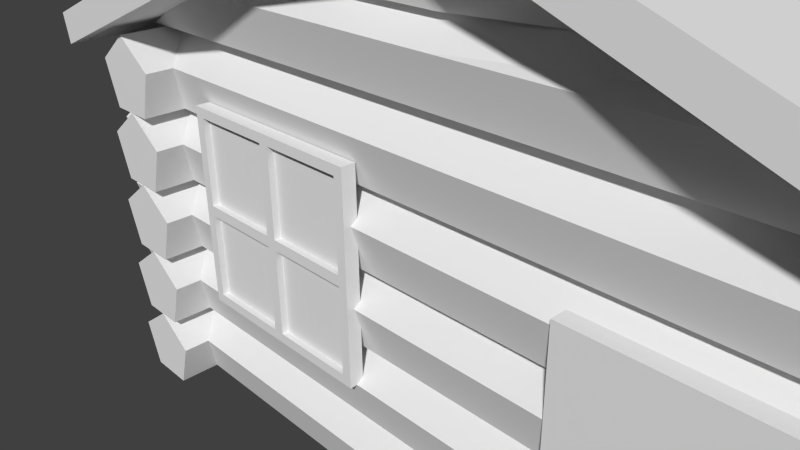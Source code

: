 # Source: woodhouse.blend  (saved by Blender 2.74.0; exported with 4.5.12 LTS)
import bpy
from mathutils import Matrix  # noqa: F401  (used for matrix-valued properties, if any)

bpy.ops.wm.read_factory_settings(use_empty=True)
scene = bpy.context.scene
scene.name = 'Scene'

# ---- collections
col_collection_1 = bpy.data.collections.new('Collection 1'); scene.collection.children.link(col_collection_1)

# ---- materials (node trees are filled in below, after node groups)
mat_glass_material = bpy.data.materials.new('Glass.Material')
mat_glass_material.alpha_threshold = 0.0
mat_glass_material.use_transparent_shadow = False
mat_glass_material.roughness = 0.5
mat_frame_material_001 = bpy.data.materials.new('Frame.Material.001')
mat_frame_material_001.alpha_threshold = 0.0
mat_frame_material_001.use_transparent_shadow = False
mat_frame_material_001.roughness = 0.5
mat_frame_material = bpy.data.materials.new('Frame.Material')
mat_frame_material.alpha_threshold = 0.0
mat_frame_material.use_transparent_shadow = False
mat_frame_material.roughness = 0.5
mat_frame_material.line_color = (0.0, 0.0, 0.0, 1.0)
mat_wood_material = bpy.data.materials.new('Wood.Material')
mat_wood_material.alpha_threshold = 0.0
mat_wood_material.use_transparent_shadow = False
mat_wood_material.roughness = 0.5
mat_wood_material_001 = bpy.data.materials.new('Wood.Material.001')
mat_wood_material_001.alpha_threshold = 0.0
mat_wood_material_001.use_transparent_shadow = False
mat_wood_material_001.roughness = 0.5
mat_snow_material = bpy.data.materials.new('Snow.Material')
mat_snow_material.alpha_threshold = 0.0
mat_snow_material.use_transparent_shadow = False
mat_snow_material.roughness = 0.5

# ---- material node trees

# ---- world
world_world = bpy.data.worlds.new('World'); scene.world = world_world
world_world.color = (0.05088, 0.05088, 0.05088)
world_world.use_sun_shadow = False
world_world.sun_shadow_jitter_overblur = 0.0
world_world.cycles.sampling_method = 'MANUAL'
world_world.cycles.sample_map_resolution = 256

# ---- cameras
cam_camera = bpy.data.cameras.new('Camera')
cam_camera.clip_end = 100.0
cam_camera.lens = 35.0
cam_camera.sensor_width = 32.0
cam_camera.sensor_height = 18.0
cam_camera.ortho_scale = 7.314
cam_camera.dof.focus_distance = 0.0
cam_camera.dof.aperture_fstop = 128.0

# ---- meshes
me_cube_002 = bpy.data.meshes.new('Cube.002')
me_cube_002.from_pydata([(-1.0, -5.816, -1.0), (-1.0, -5.816, 1.0), (-1.0, -4.572, -1.0), (-1.0, -4.572, 1.0), (1.0, -5.816, -1.0), (1.0, -5.816, 1.0), (1.0, -4.572, -1.0), (1.0, -4.572, 1.0), (-0.05, -4.572, 1.0), (-0.05, -4.572, -1.0), (-0.05, -5.816, 1.0), (-0.05, -5.816, -1.0), (0.055, -4.572, 1.0), (0.055, -5.816, -1.0), (0.055, -4.572, -1.0), (0.055, -5.816, 1.0), (-1.0, -5.816, 0.05), (-1.0, -4.572, 0.05), (1.0, -4.572, 0.05), (1.0, -5.816, 0.05), (-0.05, -5.816, 0.05), (-0.05, -4.572, 0.05), (0.055, -5.816, 0.05), (0.055, -4.572, 0.05), (-1.0, -4.572, -0.055), (1.0, -4.572, -0.055), (1.0, -5.816, -0.055), (-0.05, -5.816, -0.055), (-0.05, -4.572, -0.055), (0.055, -5.816, -0.055), (0.055, -4.572, -0.055), (-1.0, -5.816, -0.055), (-0.905, -4.572, -1.0), (-0.905, -5.816, 1.0), (-0.905, -4.572, 1.0), (-0.905, -5.816, -1.0), (-0.905, -4.572, 0.05), (-0.905, -5.816, 0.05), (-0.905, -4.572, -0.055), (-0.905, -5.816, -0.055), (-1.0, -5.816, 0.905), (-1.0, -4.572, 0.905), (1.0, -4.572, 0.905), (1.0, -5.816, 0.905), (-0.05, -5.816, 0.905), (-0.05, -4.572, 0.905), (0.055, -5.816, 0.905), (0.055, -4.572, 0.905), (-0.905, -5.816, 0.905), (-0.905, -4.572, 0.905), (0.9055, -4.572, 1.0), (0.9055, -5.816, -1.0), (0.9055, -4.572, -1.0), (0.9055, -5.816, 1.0), (0.9055, -5.816, 0.05), (0.9055, -4.572, 0.05), (0.9055, -5.816, -0.055), (0.9055, -4.572, -0.055), (0.9055, -4.572, 0.905), (0.9055, -5.816, 0.905), (-1.0, -4.572, -0.9055), (1.0, -4.572, -0.9055), (1.0, -5.816, -0.9055), (-0.05, -5.816, -0.9055), (-0.05, -4.572, -0.9055), (0.055, -5.816, -0.9055), (0.055, -4.572, -0.9055), (-1.0, -5.816, -0.9055), (-0.905, -4.572, -0.9055), (-0.905, -5.816, -0.9055), (0.9055, -5.816, -0.9055), (0.9055, -4.572, -0.9055), (-0.05, -5.153, 0.905), (-0.05, -5.153, 0.05), (0.055, -5.153, 0.905), (0.055, -5.153, 0.05), (0.9055, -5.153, 0.05), (0.9055, -5.153, -0.055), (0.055, -5.153, -0.055), (-0.905, -5.153, 0.05), (-0.05, -5.153, -0.055), (-0.905, -5.153, -0.055), (-0.905, -5.153, 0.905), (0.9055, -5.153, 0.905), (-0.05, -5.153, -0.9055), (0.055, -5.153, -0.9055), (-0.905, -5.153, -0.9055), (0.9055, -5.153, -0.9055)], [], [(67, 60, 2, 0), (71, 61, 6, 52), (61, 62, 4, 6), (69, 67, 0, 35), (51, 52, 6, 4), (33, 34, 3, 1), (15, 12, 8, 10), (35, 32, 9, 11), (65, 63, 11, 13), (68, 64, 9, 32), (70, 65, 13, 51), (53, 50, 12, 15), (11, 9, 14, 13), (64, 66, 14, 9), (45, 47, 23, 21), (59, 46, 22, 54), (38, 28, 80, 81), (46, 44, 20, 22), (48, 40, 16, 37), (42, 43, 19, 18), (58, 42, 18, 55), (40, 41, 17, 16), (21, 23, 30, 28), (54, 22, 29, 56), (36, 21, 28, 38), (22, 20, 27, 29), (37, 16, 31, 39), (18, 19, 26, 25), (55, 18, 25, 57), (16, 17, 24, 31), (20, 37, 39, 27), (17, 36, 38, 24), (44, 48, 37, 20), (41, 49, 36, 17), (60, 68, 32, 2), (0, 2, 32, 35), (10, 8, 34, 33), (63, 69, 35, 11), (3, 34, 49, 41), (10, 33, 48, 44), (1, 3, 41, 40), (50, 7, 42, 58), (7, 5, 43, 42), (33, 1, 40, 48), (15, 10, 44, 46), (34, 8, 45, 49), (53, 15, 46, 59), (8, 12, 47, 45), (5, 53, 59, 43), (12, 50, 58, 47), (23, 55, 57, 30), (19, 54, 56, 26), (45, 21, 73, 72), (43, 59, 54, 19), (5, 7, 50, 53), (62, 70, 51, 4), (13, 14, 52, 51), (66, 71, 52, 14), (64, 68, 86, 84), (26, 56, 70, 62), (27, 39, 69, 63), (24, 38, 68, 60), (28, 30, 66, 64), (56, 29, 65, 70), (23, 47, 74, 75), (29, 27, 63, 65), (39, 31, 67, 69), (25, 26, 62, 61), (57, 25, 61, 71), (31, 24, 60, 67), (82, 72, 73, 79), (74, 83, 76, 75), (78, 77, 87, 85), (81, 80, 84, 86), (58, 55, 76, 83), (55, 23, 75, 76), (21, 36, 79, 73), (71, 66, 85, 87), (36, 49, 82, 79), (49, 45, 72, 82), (30, 57, 77, 78), (68, 38, 81, 86), (47, 58, 83, 74), (66, 30, 78, 85), (28, 64, 84, 80), (57, 71, 87, 77)])
me_cube_002.polygons.foreach_set('material_index', [1, 1, 1, 1, 1, 1, 1, 1, 1, 1, 1, 1, 1, 1, 1, 1, 1, 1, 1, 1, 1, 1, 1, 1, 1, 1, 1, 1, 1, 1, 1, 1, 1, 1, 1, 1, 1, 1, 1, 1, 1, 1, 1, 1, 1, 1, 1, 1, 1, 1, 1, 1, 1, 1, 1, 1, 1, 1, 1, 1, 1, 1, 1, 1, 1, 1, 1, 1, 1, 1, 0, 0, 0, 0, 1, 1, 1, 1, 1, 1, 1, 1, 1, 1, 1, 1])
me_cube_002.materials.append(mat_glass_material)
me_cube_002.materials.append(mat_frame_material_001)
me_cube_002.use_remesh_preserve_volume = False
me_cube_002.use_remesh_preserve_attributes = False
me_cube_002.use_mirror_vertex_groups = False
me_cube_002.update()
me_cube_001 = bpy.data.meshes.new('Cube.001')
me_cube_001.from_pydata([(-1.0, -1.0, -1.0), (-1.0, -1.0, 1.0), (-1.0, 1.0, -1.0), (-1.0, 1.0, 1.0), (1.0, -1.0, -1.0), (1.0, -1.0, 1.0), (1.0, 1.0, -1.0), (1.0, 1.0, 1.0)], [], [(1, 3, 2, 0), (3, 7, 6, 2), (7, 5, 4, 6), (5, 1, 0, 4), (0, 2, 6, 4), (5, 7, 3, 1)])
me_cube_001.materials.append(mat_frame_material)
me_cube_001.use_remesh_preserve_volume = False
me_cube_001.use_remesh_preserve_attributes = False
me_cube_001.use_mirror_vertex_groups = False
me_cube_001.update()
me_cylinder_007 = bpy.data.meshes.new('Cylinder.007')
me_cylinder_007.from_pydata([(2.833e-07, 0.6903, -0.6444), (-2.657e-07, 0.6903, 0.6665), (0.9511, 0.309, -0.6444), (0.9511, 0.309, 0.6665), (0.5878, -0.809, -0.858), (0.5878, -0.809, 0.9189), (-0.5878, -0.809, -0.858), (-0.5878, -0.809, 0.9189), (-0.9511, 0.309, -0.6444), (-0.9511, 0.309, 0.6665), (0.6657, 0.2163, 0.6665), (-2.729e-07, 0.7, 0.6665), (0.4114, -0.5663, 0.9189), (-0.4114, -0.5663, 0.9189), (-0.6657, 0.2163, 0.6665), (2.762e-07, 0.7, -0.6444), (0.6657, 0.2163, -0.6444), (0.4114, -0.5663, -0.858), (-0.4114, -0.5663, -0.858), (-0.6657, 0.2163, -0.6444), (0.0, 1.0, 0.0), (0.9511, 0.309, 0.0), (0.5878, -0.809, 0.0), (-0.5878, -0.809, 0.0), (-0.9511, 0.309, 0.0)], [], [(20, 1, 3, 21), (21, 3, 5, 22), (22, 5, 7, 23), (1, 9, 14, 11), (24, 9, 1, 20), (23, 7, 9, 24), (8, 0, 15, 19), (10, 11, 14, 13, 12), (9, 7, 13, 14), (7, 5, 12, 13), (5, 3, 10, 12), (3, 1, 11, 10), (15, 16, 17, 18, 19), (6, 8, 19, 18), (4, 6, 18, 17), (2, 4, 17, 16), (0, 2, 16, 15), (6, 23, 24, 8), (8, 24, 20, 0), (4, 22, 23, 6), (2, 21, 22, 4), (0, 20, 21, 2)])
me_cylinder_007.materials.append(mat_wood_material)
me_cylinder_007.materials.append(mat_wood_material_001)
me_cylinder_007.use_remesh_preserve_volume = False
me_cylinder_007.use_remesh_preserve_attributes = False
me_cylinder_007.use_mirror_vertex_groups = False
me_cylinder_007.update()
me_cylinder_006 = bpy.data.meshes.new('Cylinder.006')
me_cylinder_006.from_pydata([(-0.5878, -0.809, -0.4788), (0.5878, -0.809, 0.4788), (0.0, 1.0, 0.0), (0.9511, 0.309, 0.0), (0.5878, -0.809, 0.0), (-0.5878, -0.809, 0.0), (-0.9511, 0.309, 0.0)], [], [(0, 2, 3), (0, 3, 4), (0, 4, 5), (0, 6, 2), (0, 5, 6), (2, 1, 3), (3, 1, 4), (4, 1, 5), (6, 1, 2), (5, 1, 6)])
me_cylinder_006.materials.append(mat_wood_material)
me_cylinder_006.materials.append(mat_wood_material_001)
me_cylinder_006.use_remesh_preserve_volume = False
me_cylinder_006.use_remesh_preserve_attributes = False
me_cylinder_006.use_mirror_vertex_groups = False
me_cylinder_006.update()
me_cylinder_005 = bpy.data.meshes.new('Cylinder.005')
me_cylinder_005.from_pydata([(-0.5878, -0.809, -0.4788), (0.5878, -0.809, 0.4788), (0.0, 1.0, 0.0), (0.9511, 0.309, 0.0), (0.5878, -0.809, 0.0), (-0.5878, -0.809, 0.0), (-0.9511, 0.309, 0.0)], [], [(0, 2, 3), (0, 3, 4), (0, 4, 5), (0, 6, 2), (0, 5, 6), (2, 1, 3), (3, 1, 4), (4, 1, 5), (6, 1, 2), (5, 1, 6)])
me_cylinder_005.materials.append(mat_wood_material)
me_cylinder_005.materials.append(mat_wood_material_001)
me_cylinder_005.use_remesh_preserve_volume = False
me_cylinder_005.use_remesh_preserve_attributes = False
me_cylinder_005.use_mirror_vertex_groups = False
me_cylinder_005.update()
me_cylinder_004 = bpy.data.meshes.new('Cylinder.004')
me_cylinder_004.from_pydata([(2.833e-07, 0.6903, -0.6444), (-2.657e-07, 0.6903, 0.6665), (0.9511, 0.309, -0.6444), (0.9511, 0.309, 0.6665), (0.5878, -0.809, -0.858), (0.5878, -0.809, 0.9189), (-0.5878, -0.809, -0.858), (-0.5878, -0.809, 0.9189), (-0.9511, 0.309, -0.6444), (-0.9511, 0.309, 0.6665), (0.6657, 0.2163, 0.6665), (-2.729e-07, 0.7, 0.6665), (0.4114, -0.5663, 0.9189), (-0.4114, -0.5663, 0.9189), (-0.6657, 0.2163, 0.6665), (2.762e-07, 0.7, -0.6444), (0.6657, 0.2163, -0.6444), (0.4114, -0.5663, -0.858), (-0.4114, -0.5663, -0.858), (-0.6657, 0.2163, -0.6444), (0.0, 1.0, 0.0), (0.9511, 0.309, 0.0), (0.5878, -0.809, 0.0), (-0.5878, -0.809, 0.0), (-0.9511, 0.309, 0.0)], [], [(20, 1, 3, 21), (21, 3, 5, 22), (22, 5, 7, 23), (1, 9, 14, 11), (24, 9, 1, 20), (23, 7, 9, 24), (8, 0, 15, 19), (10, 11, 14, 13, 12), (9, 7, 13, 14), (7, 5, 12, 13), (5, 3, 10, 12), (3, 1, 11, 10), (15, 16, 17, 18, 19), (6, 8, 19, 18), (4, 6, 18, 17), (2, 4, 17, 16), (0, 2, 16, 15), (6, 23, 24, 8), (8, 24, 20, 0), (4, 22, 23, 6), (2, 21, 22, 4), (0, 20, 21, 2)])
me_cylinder_004.materials.append(mat_wood_material)
me_cylinder_004.materials.append(mat_wood_material_001)
me_cylinder_004.use_remesh_preserve_volume = False
me_cylinder_004.use_remesh_preserve_attributes = False
me_cylinder_004.use_mirror_vertex_groups = False
me_cylinder_004.update()
me_plane = bpy.data.meshes.new('Plane')
me_plane.from_pydata([(-1.0, -1.0, -0.01679), (1.0, -1.0, -0.01679), (-1.0, 1.0, -0.01679), (1.0, 1.0, -0.01679), (0.0, -1.0, 0.265), (0.0, 1.0, 0.265)], [], [(4, 1, 3, 5), (0, 4, 5, 2)])
me_plane.materials.append(mat_snow_material)
me_plane.use_remesh_preserve_volume = False
me_plane.use_remesh_preserve_attributes = False
me_plane.use_mirror_vertex_groups = False
me_plane.update()
me_cylinder_003 = bpy.data.meshes.new('Cylinder.003')
me_cylinder_003.from_pydata([(0.0, 1.0, -1.0), (0.0, 1.0, 1.0), (0.9511, 0.309, -1.0), (0.9511, 0.309, 1.0), (0.5878, -0.809, -1.0), (0.5878, -0.809, 1.0), (-0.5878, -0.809, -1.0), (-0.5878, -0.809, 1.0), (-0.9511, 0.309, -1.0), (-0.9511, 0.309, 1.0), (0.6657, 0.2163, 1.0), (-7.153e-09, 0.7, 1.0), (0.4114, -0.5663, 1.0), (-0.4114, -0.5663, 1.0), (-0.6657, 0.2163, 1.0), (-7.153e-09, 0.7, -1.0), (0.6657, 0.2163, -1.0), (0.4114, -0.5663, -1.0), (-0.4114, -0.5663, -1.0), (-0.6657, 0.2163, -1.0), (0.0, 1.0, 0.0), (0.9511, 0.309, 0.0), (0.5878, -0.809, 0.0), (-0.5878, -0.809, 0.0), (-0.9511, 0.309, 0.0)], [], [(20, 1, 3, 21), (21, 3, 5, 22), (22, 5, 7, 23), (1, 9, 14, 11), (24, 9, 1, 20), (23, 7, 9, 24), (8, 0, 15, 19), (10, 11, 14, 13, 12), (9, 7, 13, 14), (7, 5, 12, 13), (5, 3, 10, 12), (3, 1, 11, 10), (15, 16, 17, 18, 19), (6, 8, 19, 18), (4, 6, 18, 17), (2, 4, 17, 16), (0, 2, 16, 15), (6, 23, 24, 8), (8, 24, 20, 0), (4, 22, 23, 6), (2, 21, 22, 4), (0, 20, 21, 2)])
me_cylinder_003.materials.append(mat_wood_material)
me_cylinder_003.materials.append(mat_wood_material_001)
me_cylinder_003.use_remesh_preserve_volume = False
me_cylinder_003.use_remesh_preserve_attributes = False
me_cylinder_003.use_mirror_vertex_groups = False
me_cylinder_003.update()
me_cylinder_002 = bpy.data.meshes.new('Cylinder.002')
me_cylinder_002.from_pydata([(0.0, 1.0, -1.0), (0.0, 1.0, 1.0), (0.9511, 0.309, -1.0), (0.9511, 0.309, 1.0), (0.5878, -0.809, -1.0), (0.5878, -0.809, 1.0), (-0.5878, -0.809, -1.0), (-0.5878, -0.809, 1.0), (-0.9511, 0.309, -1.0), (-0.9511, 0.309, 1.0), (0.6657, 0.2163, 1.0), (-7.153e-09, 0.7, 1.0), (0.4114, -0.5663, 1.0), (-0.4114, -0.5663, 1.0), (-0.6657, 0.2163, 1.0), (-7.153e-09, 0.7, -1.0), (0.6657, 0.2163, -1.0), (0.4114, -0.5663, -1.0), (-0.4114, -0.5663, -1.0), (-0.6657, 0.2163, -1.0), (0.0, 1.0, 0.0), (0.9511, 0.309, 0.0), (0.5878, -0.809, 0.0), (-0.5878, -0.809, 0.0), (-0.9511, 0.309, 0.0)], [], [(20, 1, 3, 21), (21, 3, 5, 22), (22, 5, 7, 23), (1, 9, 14, 11), (24, 9, 1, 20), (23, 7, 9, 24), (8, 0, 15, 19), (10, 11, 14, 13, 12), (9, 7, 13, 14), (7, 5, 12, 13), (5, 3, 10, 12), (3, 1, 11, 10), (15, 16, 17, 18, 19), (6, 8, 19, 18), (4, 6, 18, 17), (2, 4, 17, 16), (0, 2, 16, 15), (6, 23, 24, 8), (8, 24, 20, 0), (4, 22, 23, 6), (2, 21, 22, 4), (0, 20, 21, 2)])
me_cylinder_002.materials.append(mat_wood_material)
me_cylinder_002.materials.append(mat_wood_material_001)
me_cylinder_002.use_remesh_preserve_volume = False
me_cylinder_002.use_remesh_preserve_attributes = False
me_cylinder_002.use_mirror_vertex_groups = False
me_cylinder_002.update()
me_cylinder_001 = bpy.data.meshes.new('Cylinder.001')
me_cylinder_001.from_pydata([(0.0, 1.0, -1.0), (0.0, 1.0, 1.0), (0.9511, 0.309, -1.0), (0.9511, 0.309, 1.0), (0.5878, -0.809, -1.0), (0.5878, -0.809, 1.0), (-0.5878, -0.809, -1.0), (-0.5878, -0.809, 1.0), (-0.9511, 0.309, -1.0), (-0.9511, 0.309, 1.0), (0.6657, 0.2163, 1.0), (-7.153e-09, 0.7, 1.0), (0.4114, -0.5663, 1.0), (-0.4114, -0.5663, 1.0), (-0.6657, 0.2163, 1.0), (-7.153e-09, 0.7, -1.0), (0.6657, 0.2163, -1.0), (0.4114, -0.5663, -1.0), (-0.4114, -0.5663, -1.0), (-0.6657, 0.2163, -1.0), (0.0, 1.0, 0.0), (0.9511, 0.309, 0.0), (0.5878, -0.809, 0.0), (-0.5878, -0.809, 0.0), (-0.9511, 0.309, 0.0)], [], [(20, 1, 3, 21), (21, 3, 5, 22), (22, 5, 7, 23), (1, 9, 14, 11), (24, 9, 1, 20), (23, 7, 9, 24), (8, 0, 15, 19), (10, 11, 14, 13, 12), (9, 7, 13, 14), (7, 5, 12, 13), (5, 3, 10, 12), (3, 1, 11, 10), (15, 16, 17, 18, 19), (6, 8, 19, 18), (4, 6, 18, 17), (2, 4, 17, 16), (0, 2, 16, 15), (6, 23, 24, 8), (8, 24, 20, 0), (4, 22, 23, 6), (2, 21, 22, 4), (0, 20, 21, 2)])
me_cylinder_001.materials.append(mat_wood_material)
me_cylinder_001.materials.append(mat_wood_material_001)
me_cylinder_001.use_remesh_preserve_volume = False
me_cylinder_001.use_remesh_preserve_attributes = False
me_cylinder_001.use_mirror_vertex_groups = False
me_cylinder_001.update()
me_cylinder = bpy.data.meshes.new('Cylinder')
me_cylinder.from_pydata([(0.0, 1.0, -1.0), (0.0, 1.0, 1.0), (0.9511, 0.309, -1.0), (0.9511, 0.309, 1.0), (0.5878, -0.809, -1.0), (0.5878, -0.809, 1.0), (-0.5878, -0.809, -1.0), (-0.5878, -0.809, 1.0), (-0.9511, 0.309, -1.0), (-0.9511, 0.309, 1.0), (0.6657, 0.2163, 1.0), (-7.153e-09, 0.7, 1.0), (0.4114, -0.5663, 1.0), (-0.4114, -0.5663, 1.0), (-0.6657, 0.2163, 1.0), (-7.153e-09, 0.7, -1.0), (0.6657, 0.2163, -1.0), (0.4114, -0.5663, -1.0), (-0.4114, -0.5663, -1.0), (-0.6657, 0.2163, -1.0), (0.0, 1.0, 0.0), (0.9511, 0.309, 0.0), (0.5878, -0.809, 0.0), (-0.5878, -0.809, 0.0), (-0.9511, 0.309, 0.0)], [], [(20, 1, 3, 21), (21, 3, 5, 22), (22, 5, 7, 23), (1, 9, 14, 11), (24, 9, 1, 20), (23, 7, 9, 24), (8, 0, 15, 19), (10, 11, 14, 13, 12), (9, 7, 13, 14), (7, 5, 12, 13), (5, 3, 10, 12), (3, 1, 11, 10), (15, 16, 17, 18, 19), (6, 8, 19, 18), (4, 6, 18, 17), (2, 4, 17, 16), (0, 2, 16, 15), (6, 23, 24, 8), (8, 24, 20, 0), (4, 22, 23, 6), (2, 21, 22, 4), (0, 20, 21, 2)])
me_cylinder.materials.append(mat_wood_material)
me_cylinder.materials.append(mat_wood_material_001)
me_cylinder.use_remesh_preserve_volume = False
me_cylinder.use_remesh_preserve_attributes = False
me_cylinder.use_mirror_vertex_groups = False
me_cylinder.update()

# ---- objects
ob_cube_001 = bpy.data.objects.new('Cube.001', me_cube_002)
ob_cube = bpy.data.objects.new('Cube', me_cube_001)
ob_cylinder_007 = bpy.data.objects.new('Cylinder.007', me_cylinder_007)
ob_cylinder_006 = bpy.data.objects.new('Cylinder.006', me_cylinder_006)
ob_cylinder_005 = bpy.data.objects.new('Cylinder.005', me_cylinder_005)
ob_cylinder_004 = bpy.data.objects.new('Cylinder.004', me_cylinder_004)
ob_plane = bpy.data.objects.new('Plane', me_plane)
ob_cylinder_003 = bpy.data.objects.new('Cylinder.003', me_cylinder_003)
ob_cylinder_002 = bpy.data.objects.new('Cylinder.002', me_cylinder_002)
ob_cylinder_001 = bpy.data.objects.new('Cylinder.001', me_cylinder_001)
ob_cylinder = bpy.data.objects.new('Cylinder', me_cylinder)
ob_camera = bpy.data.objects.new('Camera', cam_camera)

# ---- transforms, parenting, visibility, modifiers, constraints
ob_cube_001.location = (1.842, -3.272, 1.863)
ob_cube_001.scale = (1.0, -0.1103, 1.0)
ob_cube_001.lineart.crease_threshold = 0.0
ob_cube.location = (5.64, -2.668, 1.067)
ob_cube.scale = (0.8532, 0.07781, 1.366)
ob_cube.lineart.crease_threshold = 0.0
ob_cylinder_007.location = (3.608, 2.66, 3.735)
ob_cylinder_007.rotation_euler = (1.571, -0.0, 1.571)
ob_cylinder_007.scale = (0.4102, 0.4102, 4.329)
ob_cylinder_007.lineart.crease_threshold = 0.0
_m = ob_cylinder_007.modifiers.new('Array', 'ARRAY')
_m.count = 1
_m.constant_offset_displace = (0.0, 0.0, 0.0)
_m.relative_offset_displace = (0.0, 1.0, 0.0)
ob_cylinder_006.location = (3.608, 2.66, 4.421)
ob_cylinder_006.rotation_euler = (1.571, -0.0, 1.571)
ob_cylinder_006.scale = (0.4102, 0.4102, 4.329)
ob_cylinder_006.lineart.crease_threshold = 0.0
_m = ob_cylinder_006.modifiers.new('Array', 'ARRAY')
_m.count = 1
_m.constant_offset_displace = (0.0, 0.0, 0.0)
_m.relative_offset_displace = (0.0, 1.0, 0.0)
ob_cylinder_005.location = (3.608, -2.309, 4.421)
ob_cylinder_005.rotation_euler = (1.571, -0.0, 1.571)
ob_cylinder_005.scale = (0.4102, 0.4102, 4.329)
ob_cylinder_005.lineart.crease_threshold = 0.0
_m = ob_cylinder_005.modifiers.new('Array', 'ARRAY')
_m.count = 1
_m.constant_offset_displace = (0.0, 0.0, 0.0)
_m.relative_offset_displace = (0.0, 1.0, 0.0)
ob_cylinder_004.location = (3.608, -2.309, 3.735)
ob_cylinder_004.rotation_euler = (1.571, -0.0, 1.571)
ob_cylinder_004.scale = (0.4102, 0.4102, 4.329)
ob_cylinder_004.lineart.crease_threshold = 0.0
_m = ob_cylinder_004.modifiers.new('Array', 'ARRAY')
_m.count = 1
_m.constant_offset_displace = (0.0, 0.0, 0.0)
_m.relative_offset_displace = (0.0, 1.0, 0.0)
ob_plane.location = (3.633, -0.02838, 3.586)
ob_plane.scale = (4.424, 3.107, 6.052)
ob_plane.lineart.crease_threshold = 0.0
_m = ob_plane.modifiers.new('Solidify', 'SOLIDIFY')
_m.thickness = 0.05
_m.nonmanifold_thickness_mode = 'FIXED'
_m.nonmanifold_merge_threshold = 0.0003
ob_cylinder_003.location = (3.608, -2.309, 0.0)
ob_cylinder_003.rotation_euler = (1.571, -0.0, 1.571)
ob_cylinder_003.scale = (0.4102, 0.4102, 4.329)
ob_cylinder_003.lineart.crease_threshold = 0.0
_m = ob_cylinder_003.modifiers.new('Array', 'ARRAY')
_m.count = 5
_m.constant_offset_displace = (0.0, 0.0, 0.0)
_m.relative_offset_displace = (0.0, 1.0, 0.0)
ob_cylinder_002.location = (3.608, 2.338, 0.0)
ob_cylinder_002.rotation_euler = (1.571, -0.0, 1.571)
ob_cylinder_002.scale = (0.4102, 0.4102, 4.329)
ob_cylinder_002.lineart.crease_threshold = 0.0
_m = ob_cylinder_002.modifiers.new('Array', 'ARRAY')
_m.count = 5
_m.constant_offset_displace = (0.0, 0.0, 0.0)
_m.relative_offset_displace = (0.0, 1.0, 0.0)
ob_cylinder_001.location = (7.242, 0.0, 0.0)
ob_cylinder_001.rotation_euler = (1.571, -0.0, 0.0)
ob_cylinder_001.scale = (0.4102, 0.4102, 2.973)
ob_cylinder_001.lineart.crease_threshold = 0.0
_m = ob_cylinder_001.modifiers.new('Array', 'ARRAY')
_m.count = 5
_m.constant_offset_displace = (0.0, 0.0, 0.0)
_m.relative_offset_displace = (0.0, 1.0, 0.0)
ob_cylinder.location = (0.0, 0.0, 0.0)
ob_cylinder.rotation_euler = (1.571, -0.0, 0.0)
ob_cylinder.scale = (0.4102, 0.4102, 2.973)
ob_cylinder.lineart.crease_threshold = 0.0
_m = ob_cylinder.modifiers.new('Array', 'ARRAY')
_m.count = 5
_m.constant_offset_displace = (0.0, 0.0, 0.0)
_m.relative_offset_displace = (0.0, 1.0, 0.0)
ob_camera.location = (7.481, -6.508, 5.344)
ob_camera.rotation_euler = (1.109, 0.01082, 0.8149)
ob_camera.lock_rotations_4d = False
ob_camera.empty_display_type = 'ARROWS'
ob_camera.color = (0.0, 0.0, 0.0, 0.0)
ob_camera.display_type = 'WIRE'
ob_camera.lineart.crease_threshold = 0.0

# ---- collection membership
col_collection_1.objects.link(ob_cube_001)
col_collection_1.objects.link(ob_cube)
col_collection_1.objects.link(ob_cylinder_007)
col_collection_1.objects.link(ob_cylinder_006)
col_collection_1.objects.link(ob_cylinder_005)
col_collection_1.objects.link(ob_cylinder_004)
col_collection_1.objects.link(ob_plane)
col_collection_1.objects.link(ob_cylinder_003)
col_collection_1.objects.link(ob_cylinder_002)
col_collection_1.objects.link(ob_cylinder_001)
col_collection_1.objects.link(ob_cylinder)
col_collection_1.objects.link(ob_camera)

# ---- scene / render settings (as saved in the file)
scene.camera = ob_camera
scene.frame_start = 1; scene.frame_end = 250; scene.frame_set(1)
scene.render.engine = 'BLENDER_EEVEE_NEXT'
scene.render.resolution_percentage = 50
scene.render.dither_intensity = 0.0
scene.cycles.use_denoising = False
scene.cycles.samples = 10
scene.cycles.sampling_pattern = 'TABULATED_SOBOL'
scene.cycles.light_sampling_threshold = 0.0
scene.cycles.use_adaptive_sampling = False
scene.cycles.use_light_tree = False
scene.cycles.blur_glossy = 0.0
scene.cycles.pixel_filter_type = 'GAUSSIAN'
scene.cycles.sample_clamp_indirect = 0.0
scene.view_settings.view_transform = 'Standard'
bpy.context.view_layer.update()

# ---- added for rendering (the .blend has no usable light): sun
light_auto_sun = bpy.data.lights.new('AutoSun', 'SUN')
light_auto_sun.energy = 3.0
light_auto_sun.angle = 0.0523599
ob_auto_sun = bpy.data.objects.new('AutoSun', light_auto_sun)
scene.collection.objects.link(ob_auto_sun)
ob_auto_sun.rotation_euler = (0.872665, 0.174533, 0.523599)
bpy.context.view_layer.update()

